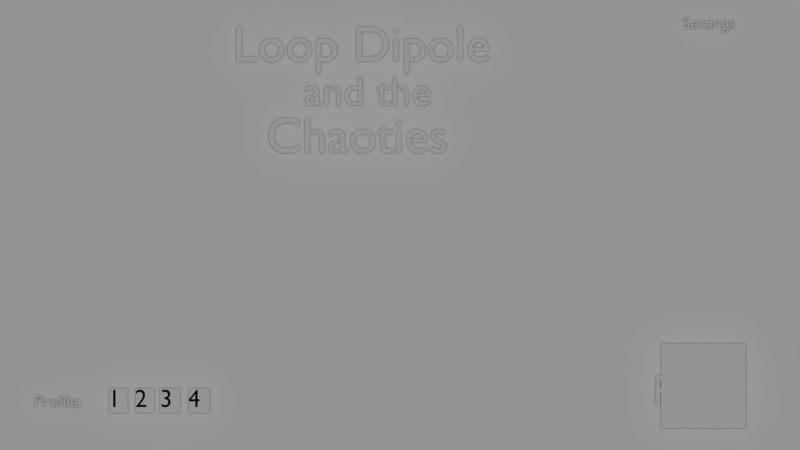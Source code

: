 # Source: start.blend  (saved by Blender 2.71.0; exported with 4.5.12 LTS)
import bpy
from mathutils import Matrix  # noqa: F401  (used for matrix-valued properties, if any)

bpy.ops.wm.read_factory_settings(use_empty=True)
scene = bpy.context.scene
scene.name = 'Scene'

# ---- collections
col_collection_1 = bpy.data.collections.new('Collection 1'); scene.collection.children.link(col_collection_1)

# ---- materials (node trees are filled in below, after node groups)
mat_invisible = bpy.data.materials.new('Invisible')
mat_invisible.alpha_threshold = 0.0
mat_invisible.use_transparent_shadow = False
mat_invisible.roughness = 0.5
mat_invisible.specular_intensity = 0.0
mat_background = bpy.data.materials.new('background')
mat_background.alpha_threshold = 0.0
mat_background.use_transparent_shadow = False
mat_background.roughness = 0.5
mat_background.specular_intensity = 0.0
mat_background.line_color = (0.0, 0.0, 0.0, 1.0)

# ---- material node trees

# ---- world
world_world = bpy.data.worlds.new('World'); scene.world = world_world
world_world.color = (0.05088, 0.05088, 0.05088)
world_world.use_sun_shadow = False
world_world.sun_shadow_jitter_overblur = 0.0
world_world.cycles.sampling_method = 'MANUAL'
world_world.cycles.sample_map_resolution = 256

# ---- cameras
cam_camera = bpy.data.cameras.new('Camera')
cam_camera.type = 'ORTHO'
cam_camera.clip_end = 100.0
cam_camera.lens = 35.0
cam_camera.sensor_width = 32.0
cam_camera.sensor_height = 18.0
cam_camera.ortho_scale = 19.0
cam_camera.dof.focus_distance = 0.0
cam_camera.dof.aperture_fstop = 128.0

# ---- lights
light_sun = bpy.data.lights.new('Sun', 'SUN')
light_sun.transmission_factor = 0.0
light_sun.angle = 0.1993
light_sun.energy = 1.0
light_sun.shadow_buffer_clip_start = 0.5
light_sun.shadow_soft_size = 0.1
light_sun.shadow_cascade_max_distance = 1000.0
light_sun.cycles.use_multiple_importance_sampling = False

# ---- meshes
me_profile_4_button = bpy.data.meshes.new('Profile 4 Button')
me_profile_4_button.from_pydata([(0.1979, 0.2052, 0.0), (-0.1873, 0.2052, 0.0), (0.1979, -0.18, 0.0), (-0.1873, -0.18, 0.0)], [], [(0, 1, 3, 2)])
me_profile_4_button.materials.append(mat_invisible)
me_profile_4_button.use_remesh_preserve_volume = False
me_profile_4_button.use_remesh_preserve_attributes = False
me_profile_4_button.use_mirror_vertex_groups = False
me_profile_4_button.update()
me_profile_3_button = bpy.data.meshes.new('Profile 3 Button')
me_profile_3_button.from_pydata([(0.1979, 0.2052, 0.0), (-0.1873, 0.2052, 0.0), (0.1979, -0.18, 0.0), (-0.1873, -0.18, 0.0)], [], [(0, 1, 3, 2)])
me_profile_3_button.materials.append(mat_invisible)
me_profile_3_button.use_remesh_preserve_volume = False
me_profile_3_button.use_remesh_preserve_attributes = False
me_profile_3_button.use_mirror_vertex_groups = False
me_profile_3_button.update()
me_profile_2_button = bpy.data.meshes.new('Profile 2 Button')
me_profile_2_button.from_pydata([(0.1979, 0.2052, 0.0), (-0.1873, 0.2052, 0.0), (0.1979, -0.18, 0.0), (-0.1873, -0.18, 0.0)], [], [(0, 1, 3, 2)])
me_profile_2_button.materials.append(mat_invisible)
me_profile_2_button.use_remesh_preserve_volume = False
me_profile_2_button.use_remesh_preserve_attributes = False
me_profile_2_button.use_mirror_vertex_groups = False
me_profile_2_button.update()
me_profile_1_button = bpy.data.meshes.new('Profile 1 Button')
me_profile_1_button.from_pydata([(0.1926, 0.1926, 0.0), (-0.1926, 0.1926, 0.0), (0.1926, -0.1926, 0.0), (-0.1926, -0.1926, 0.0)], [], [(0, 1, 3, 2)])
me_profile_1_button.materials.append(mat_invisible)
me_profile_1_button.use_remesh_preserve_volume = False
me_profile_1_button.use_remesh_preserve_attributes = False
me_profile_1_button.use_mirror_vertex_groups = False
me_profile_1_button.update()
me_plane_010 = bpy.data.meshes.new('Plane.010')
me_plane_010.from_pydata([(-1.0, -1.0, 0.0), (1.0, -1.0, 0.0), (-1.0, 1.0, 0.0), (1.0, 1.0, 0.0)], [], [(0, 1, 3, 2)])
me_plane_010.materials.append(mat_invisible)
me_plane_010.use_remesh_preserve_volume = False
me_plane_010.use_remesh_preserve_attributes = False
me_plane_010.use_mirror_vertex_groups = False
me_plane_010.update()
me_plane = bpy.data.meshes.new('Plane')
me_plane.from_pydata([(-1.0, -1.0, 0.0), (1.0, -1.0, 0.0), (-1.0, 1.0, 0.0), (1.0, 1.0, 0.0)], [], [(0, 1, 3, 2)])
_uv = me_plane.uv_layers.new(name='UVMap')
_uv.uv.foreach_set('vector', [0.0001001, 9.998e-05, 0.9999, 0.0001, 0.9999, 0.9999, 9.998e-05, 0.9999])
me_plane.materials.append(mat_background)
me_plane.use_remesh_preserve_volume = False
me_plane.use_remesh_preserve_attributes = False
me_plane.use_mirror_vertex_groups = False
me_plane.update()

# ---- curves / text
txt_text_009 = bpy.data.curves.new('Text.009', 'FONT')
txt_text_009.dimensions = '2D'
txt_text_009.body = '4'
txt_text_009.use_path_clamp = True
txt_text_009.bevel_resolution = 0
txt_text_009.size = 0.6
txt_text_008 = bpy.data.curves.new('Text.008', 'FONT')
txt_text_008.dimensions = '2D'
txt_text_008.body = '3'
txt_text_008.use_path_clamp = True
txt_text_008.bevel_resolution = 0
txt_text_008.size = 0.6
txt_text_007 = bpy.data.curves.new('Text.007', 'FONT')
txt_text_007.dimensions = '2D'
txt_text_007.body = '2'
txt_text_007.use_path_clamp = True
txt_text_007.bevel_resolution = 0
txt_text_007.size = 0.6
txt_text_006 = bpy.data.curves.new('Text.006', 'FONT')
txt_text_006.dimensions = '2D'
txt_text_006.body = '1'
txt_text_006.use_path_clamp = True
txt_text_006.bevel_resolution = 0
txt_text_006.size = 0.6
txt_text_005 = bpy.data.curves.new('Text.005', 'FONT')
txt_text_005.dimensions = '2D'
txt_text_005.body = 'Profile:'
txt_text_005.use_path_clamp = True
txt_text_005.bevel_resolution = 0
txt_text_005.size = 0.4
txt_text_004 = bpy.data.curves.new('Text.004', 'FONT')
txt_text_004.dimensions = '2D'
txt_text_004.body = 'Play'
txt_text_004.use_path_clamp = True
txt_text_004.bevel_resolution = 0
txt_text_003 = bpy.data.curves.new('Text.003', 'FONT')
txt_text_003.dimensions = '2D'
txt_text_003.body = 'Settings'
txt_text_003.use_path_clamp = True
txt_text_003.bevel_resolution = 0
txt_text_003.size = 0.4
txt_text_002 = bpy.data.curves.new('Text.002', 'FONT')
txt_text_002.dimensions = '2D'
txt_text_002.body = 'and the'
txt_text_002.use_path_clamp = True
txt_text_002.bevel_resolution = 0
txt_text_001 = bpy.data.curves.new('Text.001', 'FONT')
txt_text_001.dimensions = '2D'
txt_text_001.body = 'Chaoties'
txt_text_001.materials.append(None)
txt_text_001.use_path_clamp = True
txt_text_001.bevel_resolution = 0
txt_text_001.size = 1.2
txt_text = bpy.data.curves.new('Text', 'FONT')
txt_text.dimensions = '2D'
txt_text.body = 'Loop Dipole'
txt_text.use_path_clamp = True
txt_text.bevel_resolution = 0
txt_text.size = 1.2

# ---- objects
ob_profile_4_button = bpy.data.objects.new('Profile 4 Button', me_profile_4_button)
ob_profile_3_button = bpy.data.objects.new('Profile 3 Button', me_profile_3_button)
ob_profile_2_button = bpy.data.objects.new('Profile 2 Button', me_profile_2_button)
ob_profile_1_button = bpy.data.objects.new('Profile 1 Button', me_profile_1_button)
ob_play_button = bpy.data.objects.new('Play Button', me_plane_010)
ob_profile_4 = bpy.data.objects.new('Profile 4', txt_text_009)
ob_profile_3 = bpy.data.objects.new('Profile 3', txt_text_008)
ob_profile_2 = bpy.data.objects.new('Profile 2', txt_text_007)
ob_profile_1 = bpy.data.objects.new('Profile 1', txt_text_006)
ob_profile = bpy.data.objects.new('Profile', txt_text_005)
ob_play = bpy.data.objects.new('Play', txt_text_004)
ob_settings = bpy.data.objects.new('Settings', txt_text_003)
ob_title_2 = bpy.data.objects.new('Title 2', txt_text_002)
ob_title_3 = bpy.data.objects.new('Title 3', txt_text_001)
ob_title_1 = bpy.data.objects.new('Title 1', txt_text)
ob_background = bpy.data.objects.new('Background', me_plane)
ob_sun = bpy.data.objects.new('Sun', light_sun)
ob_camera = bpy.data.objects.new('Camera', cam_camera)

# ---- transforms, parenting, visibility, modifiers, constraints
ob_profile_4_button.location = (-4.774, -4.191, 0.0)
ob_profile_4_button.scale = (1.279, 1.492, 1.0)
ob_profile_4_button.lineart.crease_threshold = 0.0
ob_profile_3_button.location = (-5.468, -4.191, 0.0)
ob_profile_3_button.scale = (1.222, 1.492, 1.0)
ob_profile_3_button.lineart.crease_threshold = 0.0
ob_profile_2_button.location = (-6.061, -4.191, 0.0)
ob_profile_2_button.scale = (1.114, 1.492, 1.0)
ob_profile_2_button.lineart.crease_threshold = 0.0
ob_profile_1_button.location = (-6.686, -4.172, 0.0)
ob_profile_1_button.scale = (1.114, 1.492, 1.0)
ob_profile_1_button.lineart.crease_threshold = 0.0
ob_play_button.location = (7.207, -3.82, 4.775e-05)
ob_play_button.lineart.crease_threshold = 0.0
ob_profile_4.location = (-5.044, -4.324, 0.0)
ob_profile_4.color = (0.01229, 0.4342, 0.6308, 1.0)
ob_profile_4.lineart.crease_threshold = 0.0
ob_profile_3.location = (-5.703, -4.324, 0.0)
ob_profile_3.color = (0.01229, 0.4342, 0.6308, 1.0)
ob_profile_3.lineart.crease_threshold = 0.0
ob_profile_2.location = (-6.303, -4.324, 0.0)
ob_profile_2.color = (0.01229, 0.4342, 0.6308, 1.0)
ob_profile_2.lineart.crease_threshold = 0.0
ob_profile_1.location = (-6.935, -4.324, 0.0)
ob_profile_1.color = (0.01229, 0.4342, 0.6308, 1.0)
ob_profile_1.lineart.crease_threshold = 0.0
ob_profile.location = (-8.693, -4.324, 0.0)
ob_profile.color = (0.01229, 0.4342, 0.6308, 1.0)
ob_profile.lineart.crease_threshold = 0.0
ob_play.location = (6.012, -4.271, -4.143e-06)
ob_play.color = (0.01229, 0.4342, 0.6308, 1.0)
ob_play.lineart.crease_threshold = 0.0
ob_settings.location = (6.709, 4.659, 0.0)
ob_settings.color = (0.3343, 0.3343, 0.3343, 1.0)
ob_settings.lineart.crease_threshold = 0.0
ob_title_2.location = (-2.279, 2.843, 0.0)
ob_title_2.color = (0.01229, 0.4342, 0.6308, 1.0)
ob_title_2.lineart.crease_threshold = 0.0
ob_title_3.location = (-3.178, 1.717, 0.0)
ob_title_3.color = (0.01229, 0.4342, 0.6308, 1.0)
ob_title_3.lineart.crease_threshold = 0.0
ob_title_1.location = (-3.968, 3.885, 0.0)
ob_title_1.color = (0.01229, 0.4342, 0.6308, 1.0)
ob_title_1.lineart.crease_threshold = 0.0
ob_background.location = (0.0, 0.0, -0.5)
ob_background.scale = (10.62, 5.442, 10.62)
ob_background.lineart.crease_threshold = 0.0
ob_sun.location = (-9.488, 0.0, 10.0)
ob_sun.lineart.crease_threshold = 0.0
ob_camera.location = (0.0, 0.0, 10.0)
ob_camera.lock_rotations_4d = False
ob_camera.empty_display_type = 'ARROWS'
ob_camera.color = (0.0, 0.0, 0.0, 0.0)
ob_camera.display_type = 'WIRE'
ob_camera.lineart.crease_threshold = 0.0

# ---- collection membership
col_collection_1.objects.link(ob_profile_4_button)
col_collection_1.objects.link(ob_profile_3_button)
col_collection_1.objects.link(ob_profile_2_button)
col_collection_1.objects.link(ob_profile_1_button)
col_collection_1.objects.link(ob_play_button)
col_collection_1.objects.link(ob_profile_4)
col_collection_1.objects.link(ob_profile_3)
col_collection_1.objects.link(ob_profile_2)
col_collection_1.objects.link(ob_profile_1)
col_collection_1.objects.link(ob_profile)
col_collection_1.objects.link(ob_play)
col_collection_1.objects.link(ob_settings)
col_collection_1.objects.link(ob_title_2)
col_collection_1.objects.link(ob_title_3)
col_collection_1.objects.link(ob_title_1)
col_collection_1.objects.link(ob_background)
col_collection_1.objects.link(ob_sun)
col_collection_1.objects.link(ob_camera)

# ---- scene / render settings (as saved in the file)
scene.camera = ob_camera
scene.frame_start = 1; scene.frame_end = 5; scene.frame_set(0)
scene.render.engine = 'BLENDER_EEVEE_NEXT'
scene.render.resolution_percentage = 50
scene.render.dither_intensity = 0.0
scene.cycles.use_denoising = False
scene.cycles.samples = 10
scene.cycles.sampling_pattern = 'TABULATED_SOBOL'
scene.cycles.light_sampling_threshold = 0.0
scene.cycles.use_adaptive_sampling = False
scene.cycles.use_light_tree = False
scene.cycles.blur_glossy = 0.0
scene.cycles.volume_bounces = 1
scene.cycles.pixel_filter_type = 'GAUSSIAN'
scene.cycles.sample_clamp_indirect = 0.0
scene.view_settings.view_transform = 'Standard'
bpy.context.view_layer.update()
